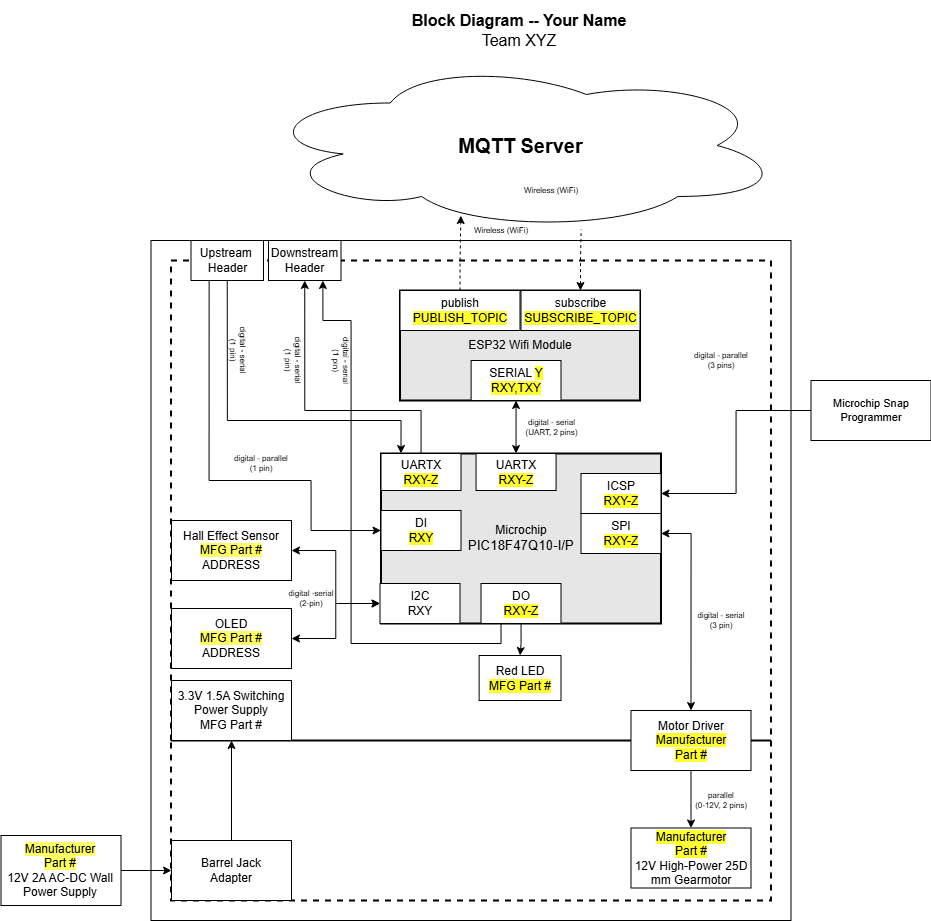

The diagram above was exported from draw.io. Its source (the exported page's mxGraphModel, read from the mxfile embedded in the PNG):
<mxGraphModel dx="2740.5" dy="1134" grid="1" gridSize="10" guides="1" tooltips="1" connect="1" arrows="1" fold="1" page="1" pageScale="1.5" pageWidth="1169" pageHeight="827" background="#ffffff" math="0" shadow="0">
  <root>
    <mxCell id="0" style=";html=1;" />
    <mxCell id="1" parent="0" style=";html=1;" />
    <mxCell id="aC57QmPyYTqG6Asludqg-9" parent="1" style="rounded=0;whiteSpace=wrap;html=1;fontSize=16;fillColor=none;" value="" vertex="1">
      <mxGeometry height="680" width="640" x="-20" y="350" as="geometry" />
    </mxCell>
    <mxCell id="zSoxXOAhGFOt2usmLHU0-1" parent="1" style="rounded=0;whiteSpace=wrap;html=1;fillColor=none;dashed=1;strokeWidth=2;" value="" vertex="1">
      <mxGeometry height="480" width="600" y="370" as="geometry" />
    </mxCell>
    <mxCell id="zSoxXOAhGFOt2usmLHU0-2" parent="1" style="rounded=0;whiteSpace=wrap;html=1;fillColor=none;dashed=1;strokeWidth=2;" value="" vertex="1">
      <mxGeometry height="160" width="600" y="850" as="geometry" />
    </mxCell>
    <mxCell id="9j5Bc3N9rgv02oG_bQQu-1" parent="1" style="ellipse;shape=cloud;whiteSpace=wrap;html=1;" value="&lt;b&gt;&lt;font style=&quot;font-size: 20px&quot;&gt;MQTT Server&lt;/font&gt;&lt;/b&gt;" vertex="1">
      <mxGeometry height="170" width="523" x="88.5" y="170" as="geometry" />
    </mxCell>
    <mxCell id="J8ns3n-xOa6iXa_PQh_Z-5" edge="1" parent="1" source="9j5Bc3N9rgv02oG_bQQu-11" style="edgeStyle=orthogonalEdgeStyle;rounded=0;orthogonalLoop=1;jettySize=auto;html=1;exitX=1;exitY=0.5;exitDx=0;exitDy=0;entryX=0;entryY=0.5;entryDx=0;entryDy=0;startArrow=classic;startFill=1;" target="9j5Bc3N9rgv02oG_bQQu-30">
      <mxGeometry relative="1" as="geometry" />
    </mxCell>
    <mxCell id="9j5Bc3N9rgv02oG_bQQu-11" parent="1" style="rounded=0;whiteSpace=wrap;html=1;" value="&lt;div&gt;Hall Effect Sensor&lt;/div&gt;&lt;div&gt;&lt;span style=&quot;background-color: rgb(255, 255, 102);&quot;&gt;MFG Part #&lt;/span&gt;&lt;br&gt;&lt;/div&gt;&lt;div&gt;&lt;span&gt;ADDRESS&lt;/span&gt;&lt;br&gt;&lt;/div&gt;" vertex="1">
      <mxGeometry height="60" width="120" x="0.5" y="630" as="geometry" />
    </mxCell>
    <mxCell id="9j5Bc3N9rgv02oG_bQQu-19" parent="1" style="rounded=0;whiteSpace=wrap;html=1;" value="&lt;div&gt;Motor Driver&lt;/div&gt;&lt;div&gt;&lt;div&gt;&lt;span style=&quot;background-color: rgb(255, 255, 51);&quot;&gt;Manufacturer&lt;/span&gt;&lt;/div&gt;&lt;div&gt;&lt;span style=&quot;background-color: rgb(255, 255, 51);&quot;&gt;Part #&lt;/span&gt;&lt;/div&gt;&lt;/div&gt;" vertex="1">
      <mxGeometry height="60" width="120" x="460" y="820" as="geometry" />
    </mxCell>
    <mxCell id="9j5Bc3N9rgv02oG_bQQu-20" parent="1" style="rounded=0;whiteSpace=wrap;html=1;" value="&lt;div&gt;&lt;span style=&quot;background-color: rgb(255 , 255 , 51)&quot;&gt;Manufacturer&lt;/span&gt;&lt;/div&gt;&lt;div&gt;&lt;span style=&quot;background-color: rgb(255 , 255 , 51)&quot;&gt;Part #&lt;/span&gt;&lt;/div&gt;&lt;div&gt;&lt;span style=&quot;background-color: rgb(255 , 255 , 51)&quot;&gt;&lt;/span&gt; 12V High-Power 25D mm Gearmotor&lt;/div&gt;" vertex="1">
      <mxGeometry height="60" width="120" x="460" y="937.5" as="geometry" />
    </mxCell>
    <mxCell id="9j5Bc3N9rgv02oG_bQQu-22" edge="1" parent="1" source="9j5Bc3N9rgv02oG_bQQu-19" style="edgeStyle=orthogonalEdgeStyle;rounded=0;sketch=0;orthogonalLoop=1;jettySize=auto;html=1;entryX=0.5;entryY=0;entryDx=0;entryDy=0;startArrow=none;startFill=0;strokeWidth=1;" target="9j5Bc3N9rgv02oG_bQQu-20">
      <mxGeometry x="30" y="40" as="geometry" />
    </mxCell>
    <mxCell id="9j5Bc3N9rgv02oG_bQQu-26" edge="1" parent="1" source="TSXNeV2rgrH-Q75M7TN9-11" style="edgeStyle=orthogonalEdgeStyle;rounded=0;sketch=0;orthogonalLoop=1;jettySize=auto;html=1;entryX=0;entryY=0.5;entryDx=0;entryDy=0;startArrow=none;startFill=0;strokeWidth=1;exitX=0.25;exitY=1;exitDx=0;exitDy=0;" target="9j5Bc3N9rgv02oG_bQQu-29">
      <mxGeometry as="geometry">
        <Array as="points">
          <mxPoint x="38" y="590" />
          <mxPoint x="140" y="590" />
          <mxPoint x="140" y="640" />
        </Array>
        <mxPoint x="120.5" y="580" as="sourcePoint" />
      </mxGeometry>
    </mxCell>
    <mxCell id="JOMnKlJys3NHe0t_5HwK-2" parent="1" style="text;html=1;strokeColor=none;fillColor=none;align=center;verticalAlign=middle;whiteSpace=wrap;rounded=0;fontSize=8;rotation=0;" value="&lt;div style=&quot;font-size: 8px&quot;&gt;digital - parallel&lt;/div&gt;&lt;div style=&quot;font-size: 8px&quot;&gt;(1 pin)&lt;br&gt;&lt;/div&gt;" vertex="1">
      <mxGeometry height="20" width="60" x="60.5" y="563" as="geometry" />
    </mxCell>
    <mxCell id="JOMnKlJys3NHe0t_5HwK-3" parent="1" style="text;html=1;strokeColor=none;fillColor=none;align=center;verticalAlign=middle;whiteSpace=wrap;rounded=0;fontSize=8;rotation=0;" value="&lt;div&gt;digital -serial&lt;/div&gt;(2-pin)" vertex="1">
      <mxGeometry height="20" width="60" x="110" y="698" as="geometry" />
    </mxCell>
    <mxCell id="jpkk4kh-KNIoBJhRxnaC-7" parent="1" style="text;html=1;strokeColor=none;fillColor=none;align=center;verticalAlign=middle;whiteSpace=wrap;rounded=0;fontSize=8;rotation=0;" value="&lt;div style=&quot;font-size: 8px&quot;&gt;parallel&lt;br&gt;&lt;/div&gt;&lt;div style=&quot;font-size: 8px&quot;&gt;(0-12V, 2 pins)&lt;br&gt;&lt;/div&gt;" vertex="1">
      <mxGeometry height="20" width="60" x="520" y="900" as="geometry" />
    </mxCell>
    <mxCell id="J8ns3n-xOa6iXa_PQh_Z-11" parent="1" style="rounded=0;whiteSpace=wrap;html=1;" value="3.3V 1.5A Switching Power Supply&lt;br&gt;&lt;span style=&quot;background-color: rgb(255, 255, 51);&quot;&gt;&lt;span style=&quot;background-color: rgb(255, 255, 51);&quot;&gt;&lt;span style=&quot;background-color: light-dark(#ffffff, var(--ge-dark-color, #121212));&quot;&gt;MFG Part #&lt;/span&gt;&lt;/span&gt;&lt;/span&gt;" vertex="1">
      <mxGeometry height="60" width="120" x="0.5" y="790" as="geometry" />
    </mxCell>
    <mxCell id="aC57QmPyYTqG6Asludqg-2" edge="1" parent="1" source="9j5Bc3N9rgv02oG_bQQu-41" style="edgeStyle=orthogonalEdgeStyle;rounded=0;orthogonalLoop=1;jettySize=auto;html=1;fontSize=8;startArrow=classic;startFill=1;" target="9j5Bc3N9rgv02oG_bQQu-40" value="&lt;div style=&quot;font-size: 8px;&quot;&gt;digital - serial&lt;br style=&quot;font-size: 8px;&quot;&gt;(UART, 2 pins)&lt;/div&gt;">
      <mxGeometry relative="1" x="-0.0013" y="-35" as="geometry">
        <mxPoint x="70" as="offset" />
      </mxGeometry>
    </mxCell>
    <mxCell id="aC57QmPyYTqG6Asludqg-6" edge="1" parent="1" source="9j5Bc3N9rgv02oG_bQQu-49" style="edgeStyle=orthogonalEdgeStyle;rounded=0;orthogonalLoop=1;jettySize=auto;html=1;startArrow=classic;startFill=1;fontSize=8;entryX=0.615;entryY=0.994;entryDx=0;entryDy=0;entryPerimeter=0;endArrow=none;endFill=0;dashed=1;" target="9j5Bc3N9rgv02oG_bQQu-1">
      <mxGeometry relative="1" as="geometry">
        <mxPoint x="470" y="290" as="targetPoint" />
      </mxGeometry>
    </mxCell>
    <mxCell id="aC57QmPyYTqG6Asludqg-7" edge="1" parent="1" source="9j5Bc3N9rgv02oG_bQQu-42" style="edgeStyle=orthogonalEdgeStyle;rounded=0;orthogonalLoop=1;jettySize=auto;html=1;entryX=0.385;entryY=0.912;entryDx=0;entryDy=0;entryPerimeter=0;startArrow=none;startFill=0;fontSize=8;dashed=1;" target="9j5Bc3N9rgv02oG_bQQu-1">
      <mxGeometry relative="1" as="geometry" />
    </mxCell>
    <mxCell id="aC57QmPyYTqG6Asludqg-8" parent="1" style="text;html=1;strokeColor=none;fillColor=none;align=center;verticalAlign=middle;whiteSpace=wrap;rounded=0;fontSize=16;" value="&lt;div style=&quot;font-size: 16px&quot;&gt;&lt;b style=&quot;font-size: 16px&quot;&gt;Block Diagram -- Your Name&lt;br&gt;&lt;/b&gt;&lt;/div&gt;&lt;div style=&quot;font-size: 16px&quot;&gt;Team XYZ&lt;br style=&quot;font-size: 16px&quot;&gt;&lt;/div&gt;" vertex="1">
      <mxGeometry height="60" width="660" x="19" y="110" as="geometry" />
    </mxCell>
    <mxCell id="aC57QmPyYTqG6Asludqg-13" edge="1" parent="1" source="aC57QmPyYTqG6Asludqg-10" style="edgeStyle=orthogonalEdgeStyle;rounded=0;orthogonalLoop=1;jettySize=auto;html=1;entryX=1;entryY=0.5;entryDx=0;entryDy=0;startArrow=none;startFill=0;endArrow=classic;fontSize=11;strokeWidth=1;sketch=0;" target="aC57QmPyYTqG6Asludqg-1">
      <mxGeometry relative="1" as="geometry" />
    </mxCell>
    <mxCell id="aC57QmPyYTqG6Asludqg-10" parent="1" style="rounded=0;whiteSpace=wrap;html=1;fontSize=11;" value="Microchip Snap Programmer" vertex="1">
      <mxGeometry height="60" width="120" x="640" y="490" as="geometry" />
    </mxCell>
    <mxCell id="qvk3YT8bBgQgHgqkpW-t-2" parent="1" style="text;html=1;strokeColor=none;fillColor=none;align=center;verticalAlign=middle;whiteSpace=wrap;rounded=0;fontSize=8;rotation=0;" value="&lt;div style=&quot;font-size: 8px&quot;&gt;digital - parallel&lt;br&gt;&lt;/div&gt;&lt;div style=&quot;font-size: 8px&quot;&gt;(3 pins)&lt;/div&gt;" vertex="1">
      <mxGeometry height="20" width="60" x="520" y="460" as="geometry" />
    </mxCell>
    <mxCell id="qvk3YT8bBgQgHgqkpW-t-4" parent="1" style="text;html=1;strokeColor=none;fillColor=none;align=center;verticalAlign=middle;whiteSpace=wrap;rounded=0;fontSize=8;rotation=0;" value="&lt;div style=&quot;font-size: 8px&quot;&gt;Wireless (WiFi)&lt;/div&gt;" vertex="1">
      <mxGeometry height="20" width="60" x="300.11" y="330" as="geometry" />
    </mxCell>
    <mxCell id="Jm0UklxG5w7mDhQz4Tn1-1" parent="1" style="text;html=1;strokeColor=none;fillColor=none;align=center;verticalAlign=middle;whiteSpace=wrap;rounded=0;fontSize=8;rotation=0;" value="&lt;div style=&quot;font-size: 8px&quot;&gt;Wireless (WiFi)&lt;/div&gt;" vertex="1">
      <mxGeometry height="20" width="60" x="350" y="290" as="geometry" />
    </mxCell>
    <mxCell id="S8yp5X4-lJhxRksTFqpk-12" edge="1" parent="1" source="9j5Bc3N9rgv02oG_bQQu-33" style="edgeStyle=orthogonalEdgeStyle;rounded=0;orthogonalLoop=1;jettySize=auto;html=1;exitX=1;exitY=0.5;exitDx=0;exitDy=0;entryX=0.5;entryY=0;entryDx=0;entryDy=0;startArrow=classic;startFill=1;" target="9j5Bc3N9rgv02oG_bQQu-19">
      <mxGeometry relative="1" as="geometry">
        <mxPoint x="490" y="683" as="sourcePoint" />
        <mxPoint x="527.5" y="692" as="targetPoint" />
      </mxGeometry>
    </mxCell>
    <mxCell id="S8yp5X4-lJhxRksTFqpk-13" parent="1" style="text;html=1;strokeColor=none;fillColor=none;align=center;verticalAlign=middle;whiteSpace=wrap;rounded=0;fontSize=8;rotation=0;" value="&lt;div style=&quot;font-size: 8px&quot;&gt;digital - serial&lt;br&gt;&lt;/div&gt;&lt;div style=&quot;font-size: 8px&quot;&gt;(3 pin)&lt;/div&gt;" vertex="1">
      <mxGeometry height="20" width="60" x="520" y="720" as="geometry" />
    </mxCell>
    <mxCell id="9j5Bc3N9rgv02oG_bQQu-5" parent="1" style="rounded=0;whiteSpace=wrap;html=1;strokeWidth=2;fillColor=#E6E6E6;" value="ESP32 Wifi Module" vertex="1">
      <mxGeometry height="110" width="240" x="229" y="400" as="geometry" />
    </mxCell>
    <mxCell id="9j5Bc3N9rgv02oG_bQQu-41" parent="1" style="rounded=0;whiteSpace=wrap;html=1;" value="&lt;div&gt;SERIAL &lt;span&gt;&lt;span style=&quot;background-color: rgb(255, 255, 51);&quot;&gt;Y&lt;/span&gt;&lt;/span&gt;&lt;br&gt;&lt;/div&gt;&lt;span style=&quot;background-color: light-dark(#ffffff, var(--ge-dark-color, #121212));&quot;&gt;&lt;span style=&quot;background-color: rgb(255, 255, 51);&quot;&gt;RX&lt;span&gt;&lt;span&gt;Y&lt;/span&gt;&lt;/span&gt;,T&lt;span&gt;X&lt;span&gt;&lt;span&gt;Y&lt;/span&gt;&lt;/span&gt;&lt;/span&gt;&lt;/span&gt;&lt;/span&gt;" vertex="1">
      <mxGeometry height="40" width="89.89" x="300.11" y="470" as="geometry" />
    </mxCell>
    <mxCell id="9j5Bc3N9rgv02oG_bQQu-42" parent="1" style="rounded=0;whiteSpace=wrap;html=1;" value="publish&lt;br&gt;&lt;span style=&quot;background-color: rgb(255, 255, 51);&quot;&gt;&lt;span style=&quot;background-color: light-dark(#ffffff, var(--ge-dark-color, #121212));&quot;&gt;&lt;span style=&quot;background-color: rgb(255, 255, 51);&quot;&gt;PUBLISH_TOPIC&lt;/span&gt;&lt;/span&gt;&lt;/span&gt;" vertex="1">
      <mxGeometry height="40" width="120" x="229" y="400" as="geometry" />
    </mxCell>
    <mxCell id="9j5Bc3N9rgv02oG_bQQu-49" parent="1" style="rounded=0;whiteSpace=wrap;html=1;" value="subscribe&lt;br&gt;&lt;span style=&quot;background-color: light-dark(#ffffff, var(--ge-dark-color, #121212));&quot;&gt;&lt;span style=&quot;background-color: rgb(255, 255, 51);&quot;&gt;SUBSCRIBE_TOPIC&lt;/span&gt;&lt;/span&gt;" vertex="1">
      <mxGeometry height="40" width="119" x="350" y="400" as="geometry" />
    </mxCell>
    <mxCell id="TSXNeV2rgrH-Q75M7TN9-3" edge="1" parent="1" source="9j5Bc3N9rgv02oG_bQQu-6" style="edgeStyle=orthogonalEdgeStyle;rounded=0;orthogonalLoop=1;jettySize=auto;html=1;" target="TSXNeV2rgrH-Q75M7TN9-2">
      <mxGeometry relative="1" as="geometry" />
    </mxCell>
    <mxCell id="9j5Bc3N9rgv02oG_bQQu-6" parent="1" style="rounded=0;whiteSpace=wrap;html=1;strokeWidth=2;fillColor=#E6E6E6;" value="&lt;div&gt;Microchip&lt;/div&gt;&lt;div&gt;&lt;span style=&quot;font-size: 10pt ; font-family: &amp;#34;arial&amp;#34; ; font-style: normal&quot;&gt;PIC18F47Q10-I/P&lt;/span&gt;&lt;/div&gt;" vertex="1">
      <mxGeometry height="170" width="280" x="210" y="563" as="geometry" />
    </mxCell>
    <mxCell id="9j5Bc3N9rgv02oG_bQQu-29" parent="1" style="rounded=0;whiteSpace=wrap;html=1;" value="&lt;div&gt;DI&lt;/div&gt;&lt;span style=&quot;background-color: rgb(255 , 255 , 51)&quot;&gt;RXY&lt;/span&gt;" vertex="1">
      <mxGeometry height="40" width="80" x="210" y="620" as="geometry" />
    </mxCell>
    <mxCell id="9j5Bc3N9rgv02oG_bQQu-30" parent="1" style="rounded=0;whiteSpace=wrap;html=1;" value="&lt;div&gt;I2C&lt;/div&gt;&lt;div&gt;&lt;span style=&quot;background-color: rgb(255, 255, 102);&quot;&gt;&lt;span style=&quot;background-color: light-dark(#ffffff, var(--ge-dark-color, #121212));&quot;&gt;RXY&lt;br&gt;&lt;/span&gt;&lt;/span&gt;&lt;/div&gt;" vertex="1">
      <mxGeometry height="40" width="80" x="209" y="693" as="geometry" />
    </mxCell>
    <mxCell id="TSXNeV2rgrH-Q75M7TN9-21" edge="1" parent="1" source="9j5Bc3N9rgv02oG_bQQu-31" style="edgeStyle=orthogonalEdgeStyle;rounded=0;orthogonalLoop=1;jettySize=auto;html=1;exitX=0.25;exitY=1;exitDx=0;exitDy=0;entryX=0.75;entryY=1;entryDx=0;entryDy=0;" target="TSXNeV2rgrH-Q75M7TN9-14">
      <mxGeometry relative="1" as="geometry">
        <Array as="points">
          <mxPoint x="330" y="753" />
          <mxPoint x="180" y="753" />
          <mxPoint x="180" y="430" />
          <mxPoint x="152" y="430" />
        </Array>
      </mxGeometry>
    </mxCell>
    <mxCell id="9j5Bc3N9rgv02oG_bQQu-31" parent="1" style="rounded=0;whiteSpace=wrap;html=1;" value="&lt;div&gt;DO&lt;/div&gt;&lt;span style=&quot;background-color: light-dark(#ffffff, var(--ge-dark-color, #121212));&quot;&gt;&lt;span style=&quot;background-color: rgb(255, 255, 51);&quot;&gt;&lt;span&gt;RXY&lt;/span&gt;-Z&lt;/span&gt;&lt;/span&gt;" vertex="1">
      <mxGeometry height="40" width="80" x="310" y="693" as="geometry" />
    </mxCell>
    <mxCell id="9j5Bc3N9rgv02oG_bQQu-33" parent="1" style="rounded=0;whiteSpace=wrap;html=1;" value="SPI&lt;div&gt;&lt;span style=&quot;background-color: rgb(255, 255, 51);&quot;&gt;RXY-Z&lt;/span&gt;&lt;/div&gt;" vertex="1">
      <mxGeometry height="40" width="80" x="410" y="623" as="geometry" />
    </mxCell>
    <mxCell id="9j5Bc3N9rgv02oG_bQQu-40" parent="1" style="rounded=0;whiteSpace=wrap;html=1;" value="&lt;div&gt;UARTX&lt;/div&gt;&lt;span style=&quot;background-color: rgb(255, 255, 51);&quot;&gt;RXY-Z&lt;/span&gt;" vertex="1">
      <mxGeometry height="37" width="80" x="305.06" y="563" as="geometry" />
    </mxCell>
    <mxCell id="aC57QmPyYTqG6Asludqg-1" parent="1" style="rounded=0;whiteSpace=wrap;html=1;" value="&lt;div&gt;ICSP&lt;/div&gt;&lt;span style=&quot;background-color: rgb(255 , 255 , 51)&quot;&gt;RXY-Z&lt;/span&gt;" vertex="1">
      <mxGeometry height="40" width="80" x="410" y="583" as="geometry" />
    </mxCell>
    <mxCell id="TSXNeV2rgrH-Q75M7TN9-2" parent="1" style="rounded=0;whiteSpace=wrap;html=1;" value="&lt;div&gt;Red LED&lt;/div&gt;&lt;div&gt;&lt;span style=&quot;background-color: rgb(255, 255, 51);&quot;&gt;MFG Part #&lt;/span&gt;&lt;br&gt;&lt;/div&gt;" vertex="1">
      <mxGeometry height="45" width="81.88" x="308.12" y="765" as="geometry" />
    </mxCell>
    <mxCell id="TSXNeV2rgrH-Q75M7TN9-4" parent="1" style="rounded=0;whiteSpace=wrap;html=1;" value="&lt;span style=&quot;background-color: rgb(255, 255, 102);&quot;&gt;Manufacturer&lt;/span&gt;&lt;div&gt;&lt;span style=&quot;background-color: rgb(255, 255, 102);&quot;&gt;Part #&lt;/span&gt;&lt;/div&gt;&lt;div&gt;12V 2A AC-DC Wall Power Supply&lt;/div&gt;" vertex="1">
      <mxGeometry height="70" width="120" x="-170" y="945" as="geometry" />
    </mxCell>
    <mxCell id="TSXNeV2rgrH-Q75M7TN9-7" edge="1" parent="1" source="TSXNeV2rgrH-Q75M7TN9-5" style="edgeStyle=orthogonalEdgeStyle;rounded=0;orthogonalLoop=1;jettySize=auto;html=1;entryX=0.5;entryY=1;entryDx=0;entryDy=0;exitX=0.5;exitY=0;exitDx=0;exitDy=0;" target="J8ns3n-xOa6iXa_PQh_Z-11">
      <mxGeometry relative="1" as="geometry">
        <mxPoint x="60" y="430" as="targetPoint" />
      </mxGeometry>
    </mxCell>
    <mxCell id="TSXNeV2rgrH-Q75M7TN9-5" parent="1" style="rounded=0;whiteSpace=wrap;html=1;" value="&lt;div&gt;Barrel Jack&lt;/div&gt;&lt;div&gt;Adapter&lt;br&gt;&lt;/div&gt;" vertex="1">
      <mxGeometry height="60" width="120" x="0.5" y="950" as="geometry" />
    </mxCell>
    <mxCell id="TSXNeV2rgrH-Q75M7TN9-6" edge="1" parent="1" source="TSXNeV2rgrH-Q75M7TN9-4" style="edgeStyle=orthogonalEdgeStyle;rounded=0;orthogonalLoop=1;jettySize=auto;html=1;" target="TSXNeV2rgrH-Q75M7TN9-5">
      <mxGeometry relative="1" as="geometry" />
    </mxCell>
    <mxCell id="TSXNeV2rgrH-Q75M7TN9-9" edge="1" parent="1" source="TSXNeV2rgrH-Q75M7TN9-8" style="edgeStyle=orthogonalEdgeStyle;rounded=0;orthogonalLoop=1;jettySize=auto;html=1;exitX=1;exitY=0.5;exitDx=0;exitDy=0;entryX=0;entryY=0.5;entryDx=0;entryDy=0;startArrow=classic;startFill=1;" target="9j5Bc3N9rgv02oG_bQQu-30">
      <mxGeometry relative="1" as="geometry" />
    </mxCell>
    <mxCell id="TSXNeV2rgrH-Q75M7TN9-8" parent="1" style="rounded=0;whiteSpace=wrap;html=1;" value="&lt;div&gt;OLED&lt;/div&gt;&lt;div&gt;&lt;span style=&quot;background-color: rgb(255, 255, 102);&quot;&gt;MFG Part #&lt;/span&gt;&lt;br&gt;&lt;/div&gt;&lt;div&gt;&lt;span&gt;ADDRESS&lt;/span&gt;&lt;br&gt;&lt;/div&gt;" vertex="1">
      <mxGeometry height="60" width="120" x="0.5" y="718" as="geometry" />
    </mxCell>
    <mxCell id="TSXNeV2rgrH-Q75M7TN9-16" edge="1" parent="1" source="TSXNeV2rgrH-Q75M7TN9-10" style="edgeStyle=orthogonalEdgeStyle;rounded=0;orthogonalLoop=1;jettySize=auto;html=1;entryX=0.5;entryY=1;entryDx=0;entryDy=0;" target="TSXNeV2rgrH-Q75M7TN9-14">
      <mxGeometry relative="1" as="geometry">
        <Array as="points">
          <mxPoint x="250" y="520" />
          <mxPoint x="134" y="520" />
        </Array>
      </mxGeometry>
    </mxCell>
    <mxCell id="TSXNeV2rgrH-Q75M7TN9-10" parent="1" style="rounded=0;whiteSpace=wrap;html=1;" value="&lt;div&gt;UARTX&lt;/div&gt;&lt;span style=&quot;background-color: rgb(255, 255, 51);&quot;&gt;RXY-Z&lt;/span&gt;" vertex="1">
      <mxGeometry height="37" width="80" x="210" y="563" as="geometry" />
    </mxCell>
    <mxCell id="TSXNeV2rgrH-Q75M7TN9-15" edge="1" parent="1" source="TSXNeV2rgrH-Q75M7TN9-11" style="edgeStyle=orthogonalEdgeStyle;rounded=0;orthogonalLoop=1;jettySize=auto;html=1;exitX=0.5;exitY=1;exitDx=0;exitDy=0;entryX=0.25;entryY=0;entryDx=0;entryDy=0;" target="TSXNeV2rgrH-Q75M7TN9-10">
      <mxGeometry relative="1" as="geometry">
        <Array as="points">
          <mxPoint x="56" y="530" />
          <mxPoint x="230" y="530" />
        </Array>
      </mxGeometry>
    </mxCell>
    <mxCell id="TSXNeV2rgrH-Q75M7TN9-11" parent="1" style="rounded=0;whiteSpace=wrap;html=1;" value="&lt;div&gt;Upstream&amp;nbsp;&lt;/div&gt;&lt;div&gt;Header&lt;/div&gt;" vertex="1">
      <mxGeometry height="40" width="72.5" x="20" y="350" as="geometry" />
    </mxCell>
    <mxCell id="TSXNeV2rgrH-Q75M7TN9-14" parent="1" style="rounded=0;whiteSpace=wrap;html=1;" value="Downstream &lt;br&gt;&lt;div&gt;Header&lt;/div&gt;" vertex="1">
      <mxGeometry height="40" width="72.5" x="97.5" y="350" as="geometry" />
    </mxCell>
    <mxCell id="TSXNeV2rgrH-Q75M7TN9-17" parent="1" style="text;html=1;strokeColor=none;fillColor=none;align=center;verticalAlign=middle;whiteSpace=wrap;rounded=0;fontSize=8;rotation=90;" value="&lt;div style=&quot;font-size: 8px&quot;&gt;digital - serial&lt;/div&gt;&lt;div style=&quot;font-size: 8px&quot;&gt;(1 pin)&lt;br&gt;&lt;/div&gt;" vertex="1">
      <mxGeometry height="20" width="60" x="37.5" y="450" as="geometry" />
    </mxCell>
    <mxCell id="TSXNeV2rgrH-Q75M7TN9-18" parent="1" style="text;html=1;strokeColor=none;fillColor=none;align=center;verticalAlign=middle;whiteSpace=wrap;rounded=0;fontSize=8;rotation=90;" value="&lt;div style=&quot;font-size: 8px&quot;&gt;digital - serial&lt;/div&gt;&lt;div style=&quot;font-size: 8px&quot;&gt;(1 pin)&lt;br&gt;&lt;/div&gt;" vertex="1">
      <mxGeometry height="20" width="60" x="92.5" y="460" as="geometry" />
    </mxCell>
    <mxCell id="TSXNeV2rgrH-Q75M7TN9-22" parent="1" style="text;html=1;strokeColor=none;fillColor=none;align=center;verticalAlign=middle;whiteSpace=wrap;rounded=0;fontSize=8;rotation=90;" value="&lt;div style=&quot;font-size: 8px&quot;&gt;digital - serial&lt;/div&gt;&lt;div style=&quot;font-size: 8px&quot;&gt;(1 pin)&lt;br&gt;&lt;/div&gt;" vertex="1">
      <mxGeometry height="20" width="60" x="140" y="460" as="geometry" />
    </mxCell>
  </root>
</mxGraphModel>